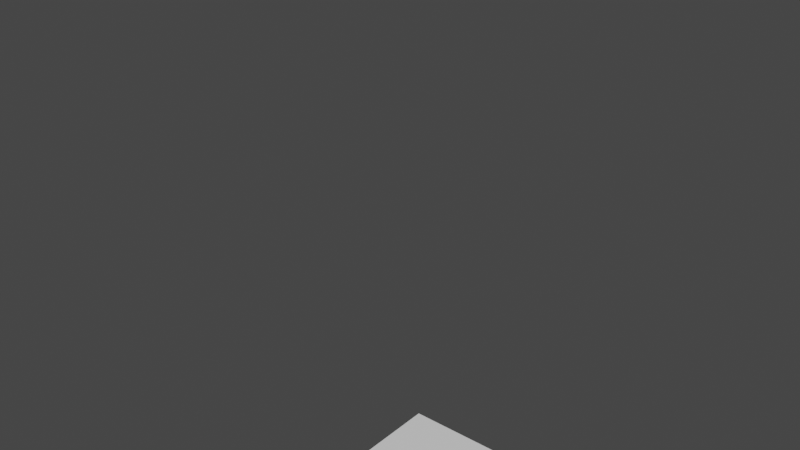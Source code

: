 # Source: sortPointRefactorMulti15.blend  (saved by Blender 3.4.6; exported with 4.5.12 LTS)
import bpy
from mathutils import Matrix  # noqa: F401  (used for matrix-valued properties, if any)

bpy.ops.wm.read_factory_settings(use_empty=True)
scene = bpy.context.scene
scene.name = 'Scene'

# ---- collections
col_collection = bpy.data.collections.new('Collection'); scene.collection.children.link(col_collection)

# ---- world
world_world = bpy.data.worlds.new('World'); scene.world = world_world
world_world.use_nodes = True; world_world.node_tree.nodes.clear()
_N = world_world.node_tree.nodes; _L = world_world.node_tree.links
n0 = _N.new('ShaderNodeOutputWorld'); n0.name = 'World Output'; n0.location = (300, 300)
n1 = _N.new('ShaderNodeBackground'); n1.name = 'Background'; n1.location = (10, 300)
n1.inputs[0].default_value = (0.05088, 0.05088, 0.05088, 1.0)
_L.new(n1.outputs[0], n0.inputs[0])
n0.is_active_output = True
world_world.color = (0.05088, 0.05088, 0.05088)
world_world.use_sun_shadow = False
world_world.sun_shadow_jitter_overblur = 0.0

# ---- meshes
me_plane_002 = bpy.data.meshes.new('Plane.002')
me_plane_002.from_pydata([(-1.0, -1.0, 0.0), (1.0, -1.0, 0.0), (-1.0, 1.0, 0.0), (1.0, 1.0, 0.0)], [], [(0, 1, 3, 2)])
_uv = me_plane_002.uv_layers.new(name='UVMap')
_uv.uv.foreach_set('vector', [0.0, 0.0, 1.0, 0.0, 1.0, 1.0, 0.0, 1.0])
me_plane_002.use_remesh_fix_poles = True
me_plane_002.use_remesh_preserve_attributes = False
me_plane_002.update()
me_plane = bpy.data.meshes.new('Plane')
me_plane.from_pydata([(0.0, 1.0, 1.0), (0.0, 1.0, -1.0), (-1.0, 1.0, 3.0), (-1.0, 1.0, -2.0)], [(2, 0), (0, 1), (1, 3)], [])
_uv = me_plane.uv_layers.new(name='UVMap')
_uv.uv.foreach_set('vector', [])
me_plane.update()
me_plane_001 = bpy.data.meshes.new('Plane.001')
me_plane_001.from_pydata([(-1.0, 0.0, 1.0), (-2.0, -1.0, -2.0), (-1.0, 0.0, -1.0), (-2.0, 0.0, 4.0)], [(1, 2), (2, 0), (0, 3)], [])
_uv = me_plane_001.uv_layers.new(name='UVMap')
_uv.uv.foreach_set('vector', [])
me_plane_001.update()

# ---- objects
ob_plane = bpy.data.objects.new('Plane', me_plane_002)
ob_1 = bpy.data.objects.new('1', me_plane)
ob_2 = bpy.data.objects.new('2', me_plane_001)

# ---- transforms, parenting, visibility, modifiers, constraints
ob_plane.location = (0.0, 0.0, -2.9)
ob_1.location = (0.0, 0.0, 0.0)
ob_2.location = (0.0, 0.0, 0.0)

# ---- collection membership
col_collection.objects.link(ob_plane)
col_collection.objects.link(ob_1)
col_collection.objects.link(ob_2)

# ---- scene / render settings (as saved in the file)
scene.frame_start = 1; scene.frame_end = 250; scene.frame_set(1)
scene.render.engine = 'BLENDER_EEVEE_NEXT'
scene.cycles.sampling_pattern = 'TABULATED_SOBOL'
scene.cycles.use_light_tree = False
scene.view_settings.view_transform = 'Filmic'
bpy.context.view_layer.update()

# ---- added for rendering (the .blend has no active camera and no usable light): camera, sun
cam_auto = bpy.data.cameras.new('AutoCamera')
cam_auto.lens = 50.0
cam_auto.sensor_width = 36.0
cam_auto.clip_end = 1000.0
ob_auto_camera = bpy.data.objects.new('AutoCamera', cam_auto)
scene.collection.objects.link(ob_auto_camera)
ob_auto_camera.location = (6.7031, -8.64372, 6.31248)
ob_auto_camera.rotation_euler = (1.09748, -7.21219e-08, 0.694738)
scene.camera = ob_auto_camera
light_auto_sun = bpy.data.lights.new('AutoSun', 'SUN')
light_auto_sun.energy = 3.0
light_auto_sun.angle = 0.0523599
ob_auto_sun = bpy.data.objects.new('AutoSun', light_auto_sun)
scene.collection.objects.link(ob_auto_sun)
ob_auto_sun.rotation_euler = (0.872665, 0.174533, 0.523599)
bpy.context.view_layer.update()
